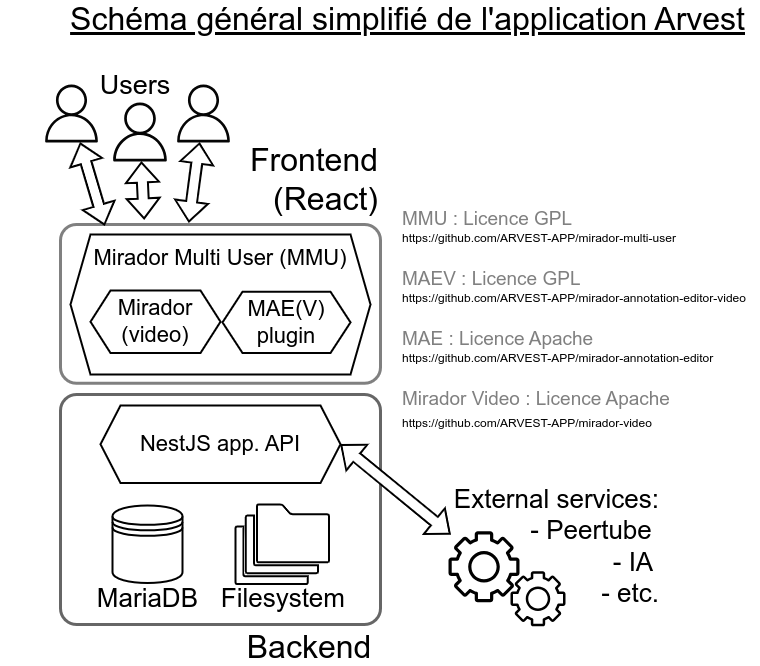

The diagram above was exported from draw.io. Its source (the exported page's mxGraphModel, read from the mxfile embedded in the PNG):
<mxGraphModel dx="1343" dy="914" grid="1" gridSize="10" guides="1" tooltips="1" connect="1" arrows="1" fold="1" page="1" pageScale="1" pageWidth="827" pageHeight="1169" math="0" shadow="0">
  <root>
    <mxCell id="0" />
    <mxCell id="1" parent="0" />
    <mxCell id="-JCC3lfZwyuzlFoyLWFx-1" value="" style="rounded=1;whiteSpace=wrap;html=1;arcSize=10;strokeColor=#808080;fillColor=none;strokeWidth=3;" parent="1" vertex="1">
      <mxGeometry x="80" y="320" width="320" height="158.75" as="geometry" />
    </mxCell>
    <mxCell id="-JCC3lfZwyuzlFoyLWFx-3" value="&lt;font style=&quot;font-size: 22px;&quot;&gt;Mirador Multi User (MMU)&lt;br&gt;&lt;/font&gt;&lt;div&gt;&lt;font style=&quot;font-size: 22px;&quot;&gt;&lt;br&gt;&lt;/font&gt;&lt;/div&gt;&lt;div&gt;&lt;font style=&quot;font-size: 22px;&quot;&gt;&lt;br&gt;&lt;/font&gt;&lt;/div&gt;&lt;div&gt;&lt;font style=&quot;font-size: 22px;&quot;&gt;&lt;br&gt;&lt;/font&gt;&lt;/div&gt;&lt;div&gt;&lt;br&gt;&lt;/div&gt;" style="shape=hexagon;perimeter=hexagonPerimeter2;whiteSpace=wrap;html=1;fixedSize=1;fillColor=none;strokeColor=#000000;strokeWidth=2;" parent="1" vertex="1">
      <mxGeometry x="90" y="330" width="300" height="140" as="geometry" />
    </mxCell>
    <mxCell id="-JCC3lfZwyuzlFoyLWFx-2" value="&lt;font style=&quot;font-size: 22px;&quot;&gt;Mirador&lt;br&gt;(video)&lt;/font&gt;" style="shape=hexagon;perimeter=hexagonPerimeter2;whiteSpace=wrap;html=1;fixedSize=1;gradientDirection=west;fillColor=none;strokeColor=#000000;strokeWidth=2;" parent="1" vertex="1">
      <mxGeometry x="110" y="386" width="130" height="62.5" as="geometry" />
    </mxCell>
    <mxCell id="-JCC3lfZwyuzlFoyLWFx-4" value="" style="rounded=1;whiteSpace=wrap;html=1;arcSize=7;strokeColor=#666666;fillColor=none;strokeWidth=3;" parent="1" vertex="1">
      <mxGeometry x="80" y="490" width="320" height="230" as="geometry" />
    </mxCell>
    <mxCell id="-JCC3lfZwyuzlFoyLWFx-8" value="&lt;font style=&quot;font-size: 32px;&quot;&gt;Backend&lt;/font&gt;" style="text;strokeColor=none;align=center;fillColor=none;html=1;verticalAlign=middle;whiteSpace=wrap;rounded=0;" parent="1" vertex="1">
      <mxGeometry x="299" y="728" width="60" height="30" as="geometry" />
    </mxCell>
    <mxCell id="-JCC3lfZwyuzlFoyLWFx-9" value="&lt;font style=&quot;font-size: 32px;&quot;&gt;Frontend &lt;br&gt;(React)&lt;/font&gt;" style="text;strokeColor=none;align=right;fillColor=none;html=1;verticalAlign=middle;whiteSpace=wrap;rounded=0;" parent="1" vertex="1">
      <mxGeometry x="241" y="260" width="159" height="30" as="geometry" />
    </mxCell>
    <mxCell id="-JCC3lfZwyuzlFoyLWFx-22" value="" style="sketch=0;html=1;aspect=fixed;strokeColor=default;shadow=0;fillColor=none;verticalAlign=top;labelPosition=center;verticalLabelPosition=bottom;shape=mxgraph.gcp2.folders;strokeWidth=2;" parent="1" vertex="1">
      <mxGeometry x="255" y="600" width="93.52" height="79.5" as="geometry" />
    </mxCell>
    <mxCell id="-JCC3lfZwyuzlFoyLWFx-23" value="" style="sketch=0;outlineConnect=0;fontColor=#232F3E;gradientColor=none;fillColor=#050505;strokeColor=none;dashed=0;verticalLabelPosition=bottom;verticalAlign=top;align=center;html=1;fontSize=12;fontStyle=0;aspect=fixed;pointerEvents=1;shape=mxgraph.aws4.user;strokeWidth=6;" parent="1" vertex="1">
      <mxGeometry x="130" y="198" width="59" height="59" as="geometry" />
    </mxCell>
    <mxCell id="-JCC3lfZwyuzlFoyLWFx-24" style="rounded=0;orthogonalLoop=1;jettySize=auto;html=1;shape=flexArrow;startArrow=block;fillColor=none;exitX=0.172;exitY=-0.026;exitDx=0;exitDy=0;exitPerimeter=0;strokeWidth=2;" parent="1" target="-JCC3lfZwyuzlFoyLWFx-29" edge="1">
      <mxGeometry relative="1" as="geometry">
        <mxPoint x="208.25199999999995" y="317.9849999999999" as="sourcePoint" />
        <mxPoint x="215.26465445911435" y="218" as="targetPoint" />
      </mxGeometry>
    </mxCell>
    <mxCell id="-JCC3lfZwyuzlFoyLWFx-25" style="rounded=0;orthogonalLoop=1;jettySize=auto;html=1;shape=flexArrow;startArrow=block;fillColor=none;exitX=0.084;exitY=-0.065;exitDx=0;exitDy=0;exitPerimeter=0;strokeWidth=2;" parent="1" target="-JCC3lfZwyuzlFoyLWFx-23" edge="1">
      <mxGeometry relative="1" as="geometry">
        <mxPoint x="163.68399999999997" y="314.9625000000001" as="sourcePoint" />
        <mxPoint x="250" y="297" as="targetPoint" />
      </mxGeometry>
    </mxCell>
    <mxCell id="-JCC3lfZwyuzlFoyLWFx-26" value="&lt;font style=&quot;font-size: 22px;&quot;&gt;NestJS app. API&lt;br&gt;&lt;/font&gt;" style="shape=hexagon;perimeter=hexagonPerimeter2;whiteSpace=wrap;html=1;fixedSize=1;fillColor=none;strokeColor=#000000;strokeWidth=2;" parent="1" vertex="1">
      <mxGeometry x="120" y="501" width="240" height="77.5" as="geometry" />
    </mxCell>
    <mxCell id="-JCC3lfZwyuzlFoyLWFx-28" value="" style="sketch=0;outlineConnect=0;fontColor=#232F3E;gradientColor=none;fillColor=#050505;strokeColor=none;dashed=0;verticalLabelPosition=bottom;verticalAlign=top;align=center;html=1;fontSize=12;fontStyle=0;aspect=fixed;pointerEvents=1;shape=mxgraph.aws4.user;strokeWidth=6;" parent="1" vertex="1">
      <mxGeometry x="62" y="180" width="58" height="58" as="geometry" />
    </mxCell>
    <mxCell id="-JCC3lfZwyuzlFoyLWFx-29" value="" style="sketch=0;outlineConnect=0;fontColor=#232F3E;gradientColor=none;fillColor=#050505;strokeColor=none;dashed=0;verticalLabelPosition=bottom;verticalAlign=top;align=center;html=1;fontSize=12;fontStyle=0;aspect=fixed;pointerEvents=1;shape=mxgraph.aws4.user;strokeWidth=6;" parent="1" vertex="1">
      <mxGeometry x="194" y="180" width="58" height="58" as="geometry" />
    </mxCell>
    <mxCell id="-JCC3lfZwyuzlFoyLWFx-30" style="rounded=0;orthogonalLoop=1;jettySize=auto;html=1;shape=flexArrow;startArrow=block;fillColor=none;exitX=0.031;exitY=0.013;exitDx=0;exitDy=0;exitPerimeter=0;strokeWidth=2;" parent="1" target="-JCC3lfZwyuzlFoyLWFx-28" edge="1">
      <mxGeometry relative="1" as="geometry">
        <mxPoint x="124.18100000000004" y="321.00749999999994" as="sourcePoint" />
        <mxPoint x="96" y="240" as="targetPoint" />
      </mxGeometry>
    </mxCell>
    <mxCell id="-JCC3lfZwyuzlFoyLWFx-36" value="" style="sketch=0;outlineConnect=0;fontColor=#232F3E;gradientColor=none;fillColor=#000000;strokeColor=none;dashed=0;verticalLabelPosition=bottom;verticalAlign=top;align=center;html=1;fontSize=12;fontStyle=0;aspect=fixed;pointerEvents=1;shape=mxgraph.aws4.gear;" parent="1" vertex="1">
      <mxGeometry x="468" y="626.75" width="71" height="71" as="geometry" />
    </mxCell>
    <mxCell id="-JCC3lfZwyuzlFoyLWFx-37" value="" style="sketch=0;outlineConnect=0;fontColor=#232F3E;gradientColor=none;fillColor=#000000;strokeColor=none;dashed=0;verticalLabelPosition=bottom;verticalAlign=top;align=center;html=1;fontSize=12;fontStyle=0;aspect=fixed;pointerEvents=1;shape=mxgraph.aws4.gear;" parent="1" vertex="1">
      <mxGeometry x="530" y="666.75" width="55" height="55" as="geometry" />
    </mxCell>
    <mxCell id="-JCC3lfZwyuzlFoyLWFx-38" style="rounded=0;orthogonalLoop=1;jettySize=auto;html=1;shape=flexArrow;startArrow=block;strokeWidth=2;fillColor=default;exitX=1;exitY=0.5;exitDx=0;exitDy=0;entryX=0.091;entryY=0.304;entryDx=0;entryDy=0;entryPerimeter=0;" parent="1" source="-JCC3lfZwyuzlFoyLWFx-26" target="QeOLsY0I4Yyydtj8VD-b-4" edge="1">
      <mxGeometry relative="1" as="geometry">
        <mxPoint x="245.096" y="294.02250000000004" as="sourcePoint" />
        <mxPoint x="243" y="231" as="targetPoint" />
      </mxGeometry>
    </mxCell>
    <mxCell id="QeOLsY0I4Yyydtj8VD-b-3" value="&lt;font style=&quot;font-size: 27px;&quot;&gt;Users&lt;/font&gt;" style="whiteSpace=wrap;html=1;strokeColor=none;fillColor=none;" parent="1" vertex="1">
      <mxGeometry x="95" y="151" width="120" height="60" as="geometry" />
    </mxCell>
    <mxCell id="QeOLsY0I4Yyydtj8VD-b-4" value="&lt;span style=&quot;font-size: 26px;&quot;&gt;External services:&lt;br&gt;- Peertube&amp;nbsp;&lt;br&gt;- IA&amp;nbsp;&lt;br&gt;- etc.&lt;br&gt;&lt;/span&gt;" style="whiteSpace=wrap;html=1;strokeColor=none;fillColor=none;align=right;" parent="1" vertex="1">
      <mxGeometry x="449" y="611.75" width="232" height="60" as="geometry" />
    </mxCell>
    <mxCell id="QeOLsY0I4Yyydtj8VD-b-5" value="&lt;font style=&quot;font-size: 22px;&quot;&gt;MAE(V) &lt;br&gt;plugin&lt;br&gt;&lt;/font&gt;" style="shape=hexagon;perimeter=hexagonPerimeter2;whiteSpace=wrap;html=1;fixedSize=1;fillColor=none;strokeColor=#000000;strokeWidth=2;" parent="1" vertex="1">
      <mxGeometry x="242" y="387.25" width="128" height="61.25" as="geometry" />
    </mxCell>
    <mxCell id="FOQisi2VDoQg7pc0U-MK-1" value="" style="shape=datastore;whiteSpace=wrap;html=1;fillColor=none;strokeWidth=2;" parent="1" vertex="1">
      <mxGeometry x="132" y="601" width="70" height="77.5" as="geometry" />
    </mxCell>
    <mxCell id="3aYy5dRJVug4uBCGg43m-1" value="&lt;span style=&quot;font-size: 26px;&quot;&gt;MariaDB&lt;br&gt;&lt;/span&gt;" style="whiteSpace=wrap;html=1;strokeColor=none;fillColor=none;align=right;" parent="1" vertex="1">
      <mxGeometry x="107.5" y="678.5" width="112" height="30" as="geometry" />
    </mxCell>
    <mxCell id="PREfbIHTlRhnkIM42Du--1" value="&lt;div style=&quot;&quot;&gt;&lt;font color=&quot;#808080&quot; style=&quot;font-size: 19px;&quot;&gt;MMU : Licence GPL&lt;/font&gt;&lt;/div&gt;&lt;div style=&quot;&quot;&gt;&lt;a class=&quot;moz-txt-link-freetext&quot; href=&quot;https://github.com/ARVEST-APP/mirador-multi-user&quot;&gt;https://github.com/ARVEST-APP/mirador-multi-user&lt;/a&gt;&lt;br&gt;&lt;font color=&quot;#808080&quot; style=&quot;font-size: 19px;&quot;&gt;&lt;br&gt;&lt;/font&gt;&lt;/div&gt;&lt;div style=&quot;&quot;&gt;&lt;font color=&quot;#808080&quot; style=&quot;font-size: 19px;&quot;&gt;MAEV :&amp;nbsp;&lt;/font&gt;&lt;span style=&quot;color: rgb(128, 128, 128); font-size: 19px; background-color: initial;&quot;&gt;Licence GPL&lt;/span&gt;&lt;/div&gt;&lt;div style=&quot;&quot;&gt;&lt;a class=&quot;moz-txt-link-freetext&quot; href=&quot;https://github.com/ARVEST-APP/mirador-annotation-editor-video&quot;&gt;https://github.com/ARVEST-APP/mirador-annotation-editor-video&lt;/a&gt;&lt;br&gt;&lt;span style=&quot;color: rgb(128, 128, 128); font-size: 19px; background-color: initial;&quot;&gt;&lt;br&gt;&lt;/span&gt;&lt;/div&gt;&lt;div style=&quot;&quot;&gt;&lt;span style=&quot;color: rgb(128, 128, 128); font-size: 19px; background-color: initial;&quot;&gt;MAE : Licence Apache&lt;/span&gt;&lt;/div&gt;&lt;div style=&quot;&quot;&gt;&lt;a class=&quot;moz-txt-link-freetext&quot; href=&quot;https://github.com/ARVEST-APP/mirador-annotation-editor&quot;&gt;https://github.com/ARVEST-APP/mirador-annotation-editor&lt;/a&gt;&lt;br&gt;&lt;span style=&quot;color: rgb(128, 128, 128); font-size: 19px; background-color: initial;&quot;&gt;&lt;br&gt;&lt;/span&gt;&lt;/div&gt;&lt;div style=&quot;&quot;&gt;&lt;span style=&quot;color: rgb(128, 128, 128); font-size: 19px; background-color: initial;&quot;&gt;Mirador Video : Licence Apache&lt;/span&gt;&lt;/div&gt;&lt;div style=&quot;&quot;&gt;&lt;a class=&quot;moz-txt-link-freetext&quot; href=&quot;https://github.com/ARVEST-APP/mirador-video&quot;&gt;https://github.com/ARVEST-APP/mirador-video&lt;/a&gt;&lt;span style=&quot;color: rgb(128, 128, 128); font-size: 19px; background-color: initial;&quot;&gt;&lt;br&gt;&lt;/span&gt;&lt;/div&gt;" style="whiteSpace=wrap;html=1;strokeColor=none;fillColor=none;align=left;" parent="1" vertex="1">
      <mxGeometry x="420" y="386" width="360" height="60" as="geometry" />
    </mxCell>
    <mxCell id="PREfbIHTlRhnkIM42Du--2" value="&lt;font style=&quot;font-size: 32px;&quot;&gt;&lt;u&gt;Schéma général simplifié de l'application Arvest&lt;/u&gt;&lt;br&gt;&lt;/font&gt;" style="text;strokeColor=none;align=right;fillColor=none;html=1;verticalAlign=middle;whiteSpace=wrap;rounded=0;" parent="1" vertex="1">
      <mxGeometry x="20" y="100" width="747" height="30" as="geometry" />
    </mxCell>
    <mxCell id="vdL8kgfZYAWsza4i9E-Y-1" value="&lt;span style=&quot;font-size: 26px;&quot;&gt;Filesystem&lt;br&gt;&lt;/span&gt;" style="whiteSpace=wrap;html=1;strokeColor=none;fillColor=none;align=right;" vertex="1" parent="1">
      <mxGeometry x="254.5" y="678.5" width="112" height="30" as="geometry" />
    </mxCell>
  </root>
</mxGraphModel>